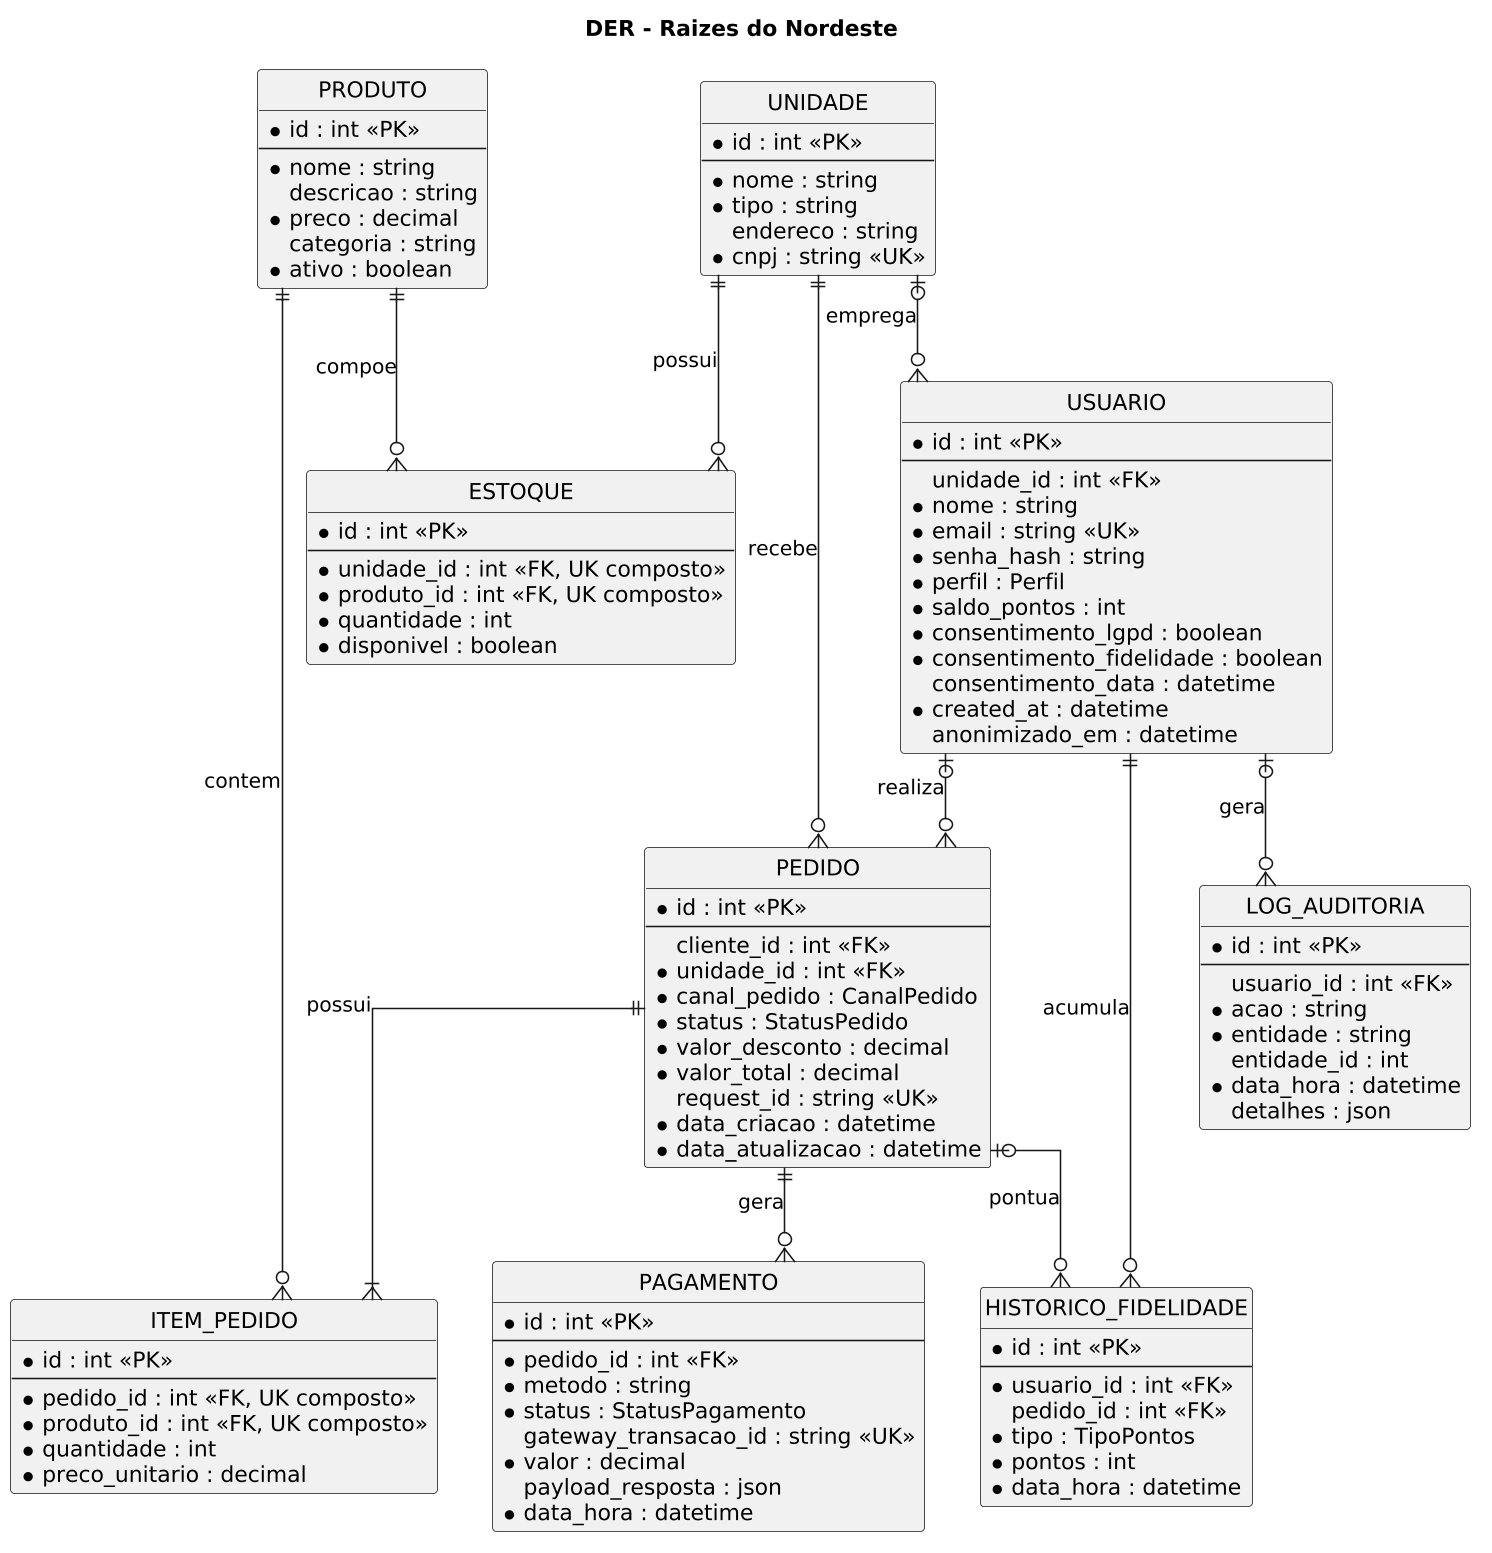

The diagram above was rendered by PlantUML. Its source (embedded in the PNG):
@startuml
hide circle
skinparam linetype ortho
skinparam shadowing false
skinparam dpi 150

title DER - Raizes do Nordeste

entity USUARIO {
  *id : int <<PK>>
  --
  unidade_id : int <<FK>>
  *nome : string
  *email : string <<UK>>
  *senha_hash : string
  *perfil : Perfil
  *saldo_pontos : int
  *consentimento_lgpd : boolean
  *consentimento_fidelidade : boolean
  consentimento_data : datetime
  *created_at : datetime
  anonimizado_em : datetime
}

entity UNIDADE {
  *id : int <<PK>>
  --
  *nome : string
  *tipo : string
  endereco : string
  *cnpj : string <<UK>>
}

entity PRODUTO {
  *id : int <<PK>>
  --
  *nome : string
  descricao : string
  *preco : decimal
  categoria : string
  *ativo : boolean
}

entity ESTOQUE {
  *id : int <<PK>>
  --
  *unidade_id : int <<FK, UK composto>>
  *produto_id : int <<FK, UK composto>>
  *quantidade : int
  *disponivel : boolean
}

entity PEDIDO {
  *id : int <<PK>>
  --
  cliente_id : int <<FK>>
  *unidade_id : int <<FK>>
  *canal_pedido : CanalPedido
  *status : StatusPedido
  *valor_desconto : decimal
  *valor_total : decimal
  request_id : string <<UK>>
  *data_criacao : datetime
  *data_atualizacao : datetime
}

entity ITEM_PEDIDO {
  *id : int <<PK>>
  --
  *pedido_id : int <<FK, UK composto>>
  *produto_id : int <<FK, UK composto>>
  *quantidade : int
  *preco_unitario : decimal
}

entity PAGAMENTO {
  *id : int <<PK>>
  --
  *pedido_id : int <<FK>>
  *metodo : string
  *status : StatusPagamento
  gateway_transacao_id : string <<UK>>
  *valor : decimal
  payload_resposta : json
  *data_hora : datetime
}

entity HISTORICO_FIDELIDADE {
  *id : int <<PK>>
  --
  *usuario_id : int <<FK>>
  pedido_id : int <<FK>>
  *tipo : TipoPontos
  *pontos : int
  *data_hora : datetime
}

entity LOG_AUDITORIA {
  *id : int <<PK>>
  --
  usuario_id : int <<FK>>
  *acao : string
  *entidade : string
  entidade_id : int
  *data_hora : datetime
  detalhes : json
}

UNIDADE |o--o{ USUARIO : emprega
USUARIO |o--o{ PEDIDO : realiza
USUARIO ||--o{ HISTORICO_FIDELIDADE : acumula
USUARIO |o--o{ LOG_AUDITORIA : gera
UNIDADE ||--o{ ESTOQUE : possui
UNIDADE ||--o{ PEDIDO : recebe
PRODUTO ||--o{ ESTOQUE : compoe
PRODUTO ||--o{ ITEM_PEDIDO : contem
PEDIDO ||--|{ ITEM_PEDIDO : possui
PEDIDO ||--o{ PAGAMENTO : gera
PEDIDO |o--o{ HISTORICO_FIDELIDADE : pontua
@enduml